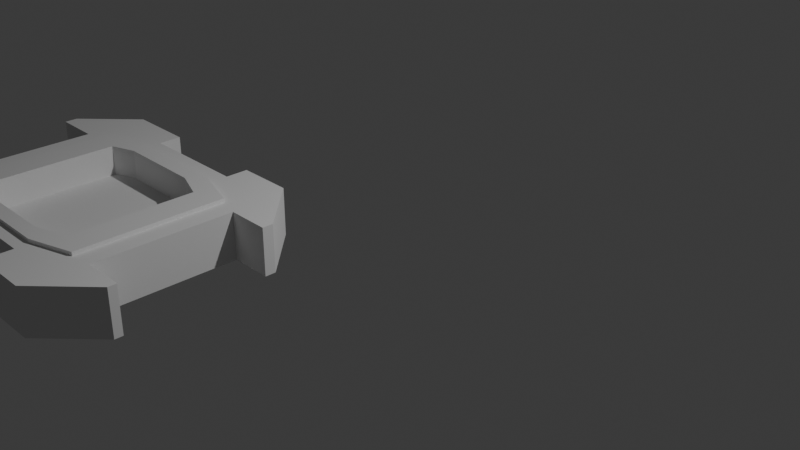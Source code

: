 # Source: watch.blend  (saved by Blender 4.0.36; exported with 4.5.12 LTS)
import bpy
from mathutils import Matrix  # noqa: F401  (used for matrix-valued properties, if any)

bpy.ops.wm.read_factory_settings(use_empty=True)
scene = bpy.context.scene
scene.name = 'Scene'

# ---- collections
col_collection = bpy.data.collections.new('Collection'); scene.collection.children.link(col_collection)

# ---- node groups
ng_auto_smooth = bpy.data.node_groups.new('Auto Smooth', 'GeometryNodeTree')
_s = ng_auto_smooth.interface.new_socket(name='Geometry', in_out='OUTPUT', socket_type='NodeSocketGeometry')
_s = ng_auto_smooth.interface.new_socket(name='Geometry', in_out='INPUT', socket_type='NodeSocketGeometry')
_s = ng_auto_smooth.interface.new_socket(name='Angle', in_out='INPUT', socket_type='NodeSocketFloat')
_s.subtype = 'ANGLE'
_s.min_value = 0.0
_s.max_value = 3.142
ng_auto_smooth.is_modifier = True
_N = ng_auto_smooth.nodes; _L = ng_auto_smooth.links
n0 = _N.new('NodeGroupOutput'); n0.name = 'Group Output'; n0.location = (480, -100)
n1 = _N.new('NodeGroupInput'); n1.name = 'Group Input'; n1.location = (-420, -300)
n2 = _N.new('NodeGroupInput'); n2.name = 'Group Input.001'; n2.location = (-60, -100)
n3 = _N.new('GeometryNodeSetShadeSmooth'); n3.name = 'Set Shade Smooth'; n3.location = (120, -100)
n3.domain = 'EDGE'
n4 = _N.new('GeometryNodeSetShadeSmooth'); n4.name = 'Set Shade Smooth.001'; n4.location = (300, -100)
n5 = _N.new('GeometryNodeInputMeshEdgeAngle'); n5.name = 'Edge Angle'; n5.location = (-420, -220)
n6 = _N.new('GeometryNodeInputEdgeSmooth'); n6.name = 'Is Edge Smooth'; n6.location = (-60, -160)
n7 = _N.new('GeometryNodeInputShadeSmooth'); n7.name = 'Is Face Smooth'; n7.location = (-240, -340)
n8 = _N.new('FunctionNodeBooleanMath'); n8.name = 'Boolean Math'; n8.location = (-60, -220)
n9 = _N.new('FunctionNodeCompare'); n9.name = 'Compare'; n9.location = (-240, -180)
n9.operation = 'LESS_EQUAL'
_L.new(n5.outputs[0], n9.inputs[0])
_L.new(n4.outputs[0], n0.inputs[0])
_L.new(n1.outputs[1], n9.inputs[1])
_L.new(n9.outputs[0], n8.inputs[0])
_L.new(n7.outputs[0], n8.inputs[1])
_L.new(n2.outputs[0], n3.inputs[0])
_L.new(n6.outputs[0], n3.inputs[1])
_L.new(n3.outputs[0], n4.inputs[0])
_L.new(n8.outputs[0], n3.inputs[2])
n0.is_active_output = True

# ---- world
world_world = bpy.data.worlds.new('World'); scene.world = world_world
world_world.use_nodes = True; world_world.node_tree.nodes.clear()
_N = world_world.node_tree.nodes; _L = world_world.node_tree.links
n0 = _N.new('ShaderNodeOutputWorld'); n0.name = 'World Output'; n0.location = (300, 300)
n1 = _N.new('ShaderNodeBackground'); n1.name = 'Background'; n1.location = (10, 300)
n1.inputs[0].default_value = (0.05088, 0.05088, 0.05088, 1.0)
_L.new(n1.outputs[0], n0.inputs[0])
n0.is_active_output = True
world_world.color = (0.05088, 0.05088, 0.05088)
world_world.use_sun_shadow = False
world_world.sun_shadow_jitter_overblur = 0.0

# ---- cameras
cam_camera = bpy.data.cameras.new('Camera')
cam_camera.clip_end = 100.0
cam_camera.ortho_scale = 7.314

# ---- lights
light_light = bpy.data.lights.new('Light', 'POINT')
light_light.transmission_factor = 0.0
light_light.use_soft_falloff = False
light_light.energy = 1000.0
light_light.shadow_soft_size = 0.1
light_light.shadow_maximum_resolution = 0.006
light_light.use_absolute_resolution = True

# ---- meshes
me_cube_003 = bpy.data.meshes.new('Cube.003')
me_cube_003.from_pydata([(1.0, -0.5516, 1.0), (1.0, 0.5184, 1.0), (-0.4021, 0.4882, -0.1089), (1.0, 0.5184, -1.0), (1.0, -0.5516, -1.0), (-0.2564, 0.5585, -0.1089), (0.7499, -0.5516, -1.0), (0.2646, 0.5585, -0.1089), (0.7499, -0.4446, -1.0), (0.7499, -0.3376, -1.0), (0.4515, 0.4683, -0.1089), (0.7499, -0.2306, -1.0), (0.7499, -0.1236, -1.0), (-0.4021, -0.4855, -0.1089), (0.7499, -0.0166, -1.0), (0.7499, 0.09039, -1.0), (-0.2183, -0.5742, -0.1089), (0.7499, 0.1974, -1.0), (0.7499, 0.5184, -1.0), (0.4515, -0.4819, -0.1089), (0.7499, 0.4114, -1.0), (0.2603, -0.5742, -0.1089), (0.8832, -0.5516, -1.0), (0.8832, 0.5184, -1.0), (0.7499, 0.3044, -1.0), (0.7499, -0.5516, 1.0), (0.7499, -0.4446, 1.0), (0.7499, -0.3376, 1.0), (0.7499, -0.2306, 1.0), (0.7499, -0.1236, 1.0), (0.7499, -0.0166, 1.0), (0.7499, 0.09039, 1.0), (0.7499, 0.1974, 1.0), (0.7499, 0.5184, 1.0), (0.8832, -0.5516, 1.0), (0.8832, 0.5184, 1.0), (0.7499, 0.3044, 1.0), (0.7499, 0.4114, 1.0), (-1.0, 0.5184, 1.0), (-1.0, -0.5516, 1.0), (-1.0, -0.5516, -1.0), (-1.0, 0.5184, -1.0), (-0.9878, -0.5516, -1.0), (-0.9878, 0.5184, -1.0), (-0.7211, -0.5516, -1.0), (-0.7211, -0.4446, -1.0), (-0.8544, -0.5516, -1.0), (-0.7211, -0.3376, -1.0), (-0.8544, 0.5184, -1.0), (-0.7211, 0.5184, -1.0), (-0.7211, 0.4114, -1.0), (-0.7211, 0.1974, -1.0), (-0.7211, 0.3044, -1.0), (-0.7211, -0.2306, -1.0), (-0.7211, -0.1236, -1.0), (-0.7211, -0.0166, -1.0), (-0.7211, 0.09039, -1.0), (-0.9878, -0.5516, 1.0), (-0.9878, 0.5184, 1.0), (-0.7211, -0.5516, 1.0), (-0.8544, -0.5516, 1.0), (-0.7211, -0.4446, 1.0), (-0.7211, -0.3376, 1.0), (-0.8544, 0.5184, 1.0), (-0.7211, 0.5184, 1.0), (-0.7211, 0.4114, 1.0), (-0.7211, 0.1974, 1.0), (-0.7211, 0.3044, 1.0), (-0.7211, -0.2306, 1.0), (-0.7211, -0.1236, 1.0), (-0.7211, -0.0166, 1.0), (-0.7211, 0.09039, 1.0), (0.3636, 1.0, 1.0), (-0.3031, 1.0, 1.0), (-0.3031, 1.0, -1.0), (0.3636, 1.0, -1.0), (-0.3031, 0.8263, -1.0), (-0.3031, 0.9333, -1.0), (-0.1697, 0.8263, -1.0), (-0.03639, 0.8263, -1.0), (0.3636, 0.8263, -1.0), (0.3636, 0.9333, -1.0), (0.2303, 0.8263, -1.0), (0.09694, 0.8263, -1.0), (-0.3031, 0.8263, 1.0), (-0.3031, 0.9333, 1.0), (-0.1697, 0.8263, 1.0), (-0.03639, 0.8263, 1.0), (0.3636, 0.9333, 1.0), (0.2303, 0.8263, 1.0), (0.09694, 0.8263, 1.0), (0.3636, 0.8263, 1.0), (-0.3031, -1.0, 1.0), (0.3636, -1.0, 1.0), (0.3636, -1.0, -1.0), (-0.3031, -1.0, -1.0), (-0.3031, -0.8975, -1.0), (-0.3031, -0.7905, -1.0), (-0.1697, -0.7905, -1.0), (0.09694, -0.7905, -1.0), (0.3636, -0.8975, -1.0), (-0.03639, -0.7905, -1.0), (0.3636, -0.7905, -1.0), (0.2303, -0.7905, -1.0), (-0.3031, -0.8975, 1.0), (-0.03639, -0.7905, 1.0), (0.2303, -0.7905, 1.0), (0.3636, -0.7905, 1.0), (0.3636, -0.8975, 1.0), (0.09694, -0.7905, 1.0), (-0.1697, -0.7905, 1.0), (-0.3031, -0.7905, 1.0), (-1.0, -0.6292, 1.0), (-1.0, -0.6292, -1.0), (-0.7159, -1.0, -1.0), (-0.7159, -1.0, 1.0), (-0.9502, -0.6943, -1.0), (-0.8976, -0.7628, -1.0), (-0.7401, -0.9685, -1.0), (-0.8451, -0.8314, -1.0), (-0.7926, -0.8999, -1.0), (-0.9502, -0.6943, 1.0), (-0.8976, -0.7628, 1.0), (-0.7401, -0.9685, 1.0), (-0.8451, -0.8314, 1.0), (-0.7926, -0.8999, 1.0), (0.6952, 1.0, -1.0), (0.6952, 1.0, 1.0), (1.0, 0.6021, 1.0), (1.0, 0.6021, -1.0), (0.9638, 0.6493, -1.0), (0.9113, 0.7179, -1.0), (0.7537, 0.9235, -1.0), (0.8588, 0.7864, -1.0), (0.8063, 0.855, -1.0), (0.7012, 0.9921, -1.0), (0.9638, 0.6493, 1.0), (0.9113, 0.7179, 1.0), (0.7537, 0.9235, 1.0), (0.8588, 0.7864, 1.0), (0.8063, 0.855, 1.0), (0.7012, 0.9921, 1.0), (-1.0, 0.617, -1.0), (-1.0, 0.617, 1.0), (-0.7066, 1.0, 1.0), (-0.7066, 1.0, -1.0), (-0.9905, 0.6294, -1.0), (-0.8942, 0.7551, -1.0), (-0.7978, 0.8809, -1.0), (-0.9905, 0.6294, 1.0), (-0.8942, 0.7551, 1.0), (-0.7978, 0.8809, 1.0), (1.0, -0.6164, -1.0), (1.0, -0.6164, 1.0), (0.7061, -1.0, 1.0), (0.7061, -1.0, -1.0), (0.9307, -0.7068, -1.0), (0.7381, -0.9583, -1.0), (0.8344, -0.8325, -1.0), (0.9307, -0.7068, 1.0), (0.7381, -0.9583, 1.0), (0.8344, -0.8325, 1.0), (-0.4021, -0.4855, 1.0), (0.4515, -0.4819, 1.0), (0.2646, 0.5585, 1.0), (0.4515, 0.4683, 1.0), (0.2603, -0.5742, 1.0), (0.2186, -0.5742, 1.0), (-0.2183, -0.5742, 1.0), (0.1134, -0.5742, 1.0), (-0.2564, 0.5585, 1.0), (-0.4021, 0.4882, 1.0)], [], [(41, 38, 143, 142), (112, 39, 40, 113), (75, 72, 127, 126), (144, 73, 74, 145), (152, 4, 0, 153), (1, 3, 129, 128), (95, 92, 115, 114), (93, 94, 155, 154), (40, 42, 46, 44, 45, 47, 53, 54, 55, 56, 51, 52, 50, 49, 48, 43, 41, 142, 146, 147, 148, 145, 74, 77, 76, 78, 79, 83, 82, 80, 81, 75, 126, 135, 132, 134, 133, 131, 130, 129, 3, 23, 18, 20, 24, 17, 15, 14, 12, 11, 9, 8, 6, 22, 4, 152, 156, 158, 157, 155, 94, 100, 102, 103, 99, 101, 98, 97, 96, 95, 114, 118, 120, 119, 117, 116, 113), (143, 38, 58, 63, 64, 65, 67, 66, 71, 70, 69, 68, 62, 61, 59, 60, 57, 39, 112, 121, 122, 124, 125, 123, 115, 92, 104, 111, 110, 105, 169, 168, 162, 171, 170, 164, 165, 163, 166, 167, 109, 106, 107, 108, 93, 154, 160, 161, 159, 153, 0, 34, 25, 26, 27, 28, 29, 30, 31, 32, 36, 37, 33, 35, 1, 128, 136, 137, 139, 140, 138, 141, 127, 72, 88, 91, 89, 90, 87, 86, 84, 85, 73, 144, 151, 150, 149), (169, 105, 109, 167), (25, 6, 8, 26), (22, 6, 25, 34), (4, 22, 34, 0), (26, 8, 9, 27), (27, 9, 11, 28), (28, 11, 12, 29), (29, 12, 14, 30), (30, 14, 15, 31), (31, 15, 17, 32), (32, 17, 24, 36), (36, 24, 20, 37), (37, 20, 18, 33), (33, 18, 23, 35), (3, 1, 35, 23), (39, 57, 42, 40), (46, 42, 57, 60), (44, 46, 60, 59), (45, 44, 59, 61), (47, 45, 61, 62), (53, 47, 62, 68), (54, 53, 68, 69), (55, 54, 69, 70), (56, 55, 70, 71), (51, 56, 71, 66), (52, 51, 66, 67), (50, 52, 67, 65), (38, 41, 43, 58), (58, 43, 48, 63), (49, 50, 65, 64), (63, 48, 49, 64), (84, 76, 77, 85), (78, 76, 84, 86), (79, 78, 86, 87), (83, 79, 87, 90), (82, 83, 90, 89), (80, 82, 89, 91), (81, 80, 91, 88), (74, 73, 85, 77), (75, 81, 88, 72), (92, 95, 96, 104), (93, 108, 100, 94), (104, 96, 97, 111), (111, 97, 98, 110), (110, 98, 101, 105), (105, 101, 99, 109), (109, 99, 103, 106), (102, 100, 108, 107), (106, 103, 102, 107), (115, 123, 118, 114), (120, 118, 123, 125), (119, 120, 125, 124), (117, 119, 124, 122), (116, 117, 122, 121), (113, 116, 121, 112), (128, 129, 130, 136), (136, 130, 131, 137), (137, 131, 133, 139), (139, 133, 134, 140), (140, 134, 132, 138), (135, 141, 138, 132), (126, 127, 141, 135), (142, 143, 149, 146), (147, 146, 149, 150), (148, 147, 150, 151), (145, 148, 151, 144), (154, 155, 157, 160), (160, 157, 158, 161), (161, 158, 156, 159), (152, 153, 159, 156), (162, 13, 2, 171), (170, 5, 7, 164), (10, 19, 163, 165), (167, 166, 21, 16, 168, 169), (5, 2, 13, 16, 21, 19, 10, 7), (171, 2, 5, 170), (164, 7, 10, 165), (16, 13, 162, 168), (19, 21, 166, 163)])
me_cube_003.polygons.foreach_set('use_smooth', [1, 1, 1, 1, 1, 1, 1, 1, 1, 1, 1, 1, 1, 1, 1, 1, 1, 1, 1, 1, 1, 1, 1, 1, 1, 1, 1, 1, 1, 1, 1, 1, 1, 1, 1, 1, 1, 1, 1, 1, 1, 1, 1, 1, 1, 1, 1, 1, 1, 1, 1, 1, 1, 1, 1, 1, 1, 1, 1, 1, 1, 1, 1, 1, 1, 1, 1, 1, 1, 1, 1, 1, 1, 1, 1, 1, 1, 1, 1, 1, 0, 0, 0, 0, 0, 0, 0, 0, 0])
me_cube_003.polygons.foreach_set('material_index', [0, 0, 0, 0, 0, 0, 0, 0, 0, 0, 0, 0, 0, 0, 0, 0, 0, 0, 0, 0, 0, 0, 0, 0, 0, 0, 0, 0, 0, 0, 0, 0, 0, 0, 0, 0, 0, 0, 0, 0, 0, 0, 0, 0, 0, 0, 0, 0, 0, 0, 0, 0, 0, 0, 0, 0, 0, 0, 0, 6039, 6039, 6039, 6039, 6039, 6039, 6039, 6039, 6039, 6039, 6039, 6039, 6039, 29871, 29871, 29871, 29871, 29871, 29871, 29871, 29871, 0, 0, 0, 0, 0, 7491, 7491, 7491, 7491])
_uv = me_cube_003.uv_layers.new(name='UVMap')
_uv.uv.foreach_set('vector', [0.375, 0.1898, 0.625, 0.1898, 0.625, 0.2021, 0.375, 0.2021, 0.625, 0.04635, 0.625, 0.05606, 0.375, 0.05606, 0.375, 0.04635, 0.375, 0.4205, 0.625, 0.4205, 0.625, 0.4619, 0.375, 0.4619, 0.625, 0.2867, 0.625, 0.3371, 0.375, 0.3371, 0.375, 0.2867, 0.375, 0.702, 0.375, 0.6939, 0.625, 0.6939, 0.625, 0.702, 0.625, 0.5602, 0.375, 0.5602, 0.375, 0.5497, 0.625, 0.5497, 0.375, 0.9129, 0.625, 0.9129, 0.625, 0.9645, 0.375, 0.9645, 0.625, 0.8295, 0.375, 0.8295, 0.375, 0.7867, 0.625, 0.7867, 0.125, 0.6939, 0.1265, 0.6939, 0.1432, 0.6939, 0.1599, 0.6939, 0.1599, 0.6806, 0.1599, 0.6672, 0.1599, 0.6538, 0.1599, 0.6404, 0.1599, 0.6271, 0.1599, 0.6137, 0.1599, 0.6003, 0.1599, 0.587, 0.1599, 0.5736, 0.1599, 0.5602, 0.1432, 0.5602, 0.1265, 0.5602, 0.125, 0.5602, 0.125, 0.5479, 0.1262, 0.5463, 0.1382, 0.5306, 0.1503, 0.5149, 0.1617, 0.5, 0.2121, 0.5, 0.2121, 0.5083, 0.2121, 0.5217, 0.2288, 0.5217, 0.2455, 0.5217, 0.2621, 0.5217, 0.2788, 0.5217, 0.2955, 0.5217, 0.2955, 0.5083, 0.2955, 0.5, 0.3369, 0.5, 0.3377, 0.501, 0.3442, 0.5096, 0.3508, 0.5181, 0.3573, 0.5267, 0.3639, 0.5353, 0.3705, 0.5438, 0.375, 0.5497, 0.375, 0.5602, 0.3604, 0.5602, 0.3437, 0.5602, 0.3437, 0.5736, 0.3437, 0.587, 0.3437, 0.6003, 0.3437, 0.6137, 0.3437, 0.6271, 0.3437, 0.6404, 0.3437, 0.6538, 0.3437, 0.6672, 0.3437, 0.6806, 0.3437, 0.6939, 0.3604, 0.6939, 0.375, 0.6939, 0.375, 0.702, 0.3663, 0.7134, 0.3543, 0.7291, 0.3423, 0.7448, 0.3383, 0.75, 0.2955, 0.75, 0.2955, 0.7372, 0.2955, 0.7238, 0.2788, 0.7238, 0.2621, 0.7238, 0.2455, 0.7238, 0.2288, 0.7238, 0.2121, 0.7238, 0.2121, 0.7372, 0.2121, 0.75, 0.1605, 0.75, 0.1575, 0.7461, 0.1509, 0.7375, 0.1444, 0.7289, 0.1378, 0.7204, 0.1312, 0.7118, 0.125, 0.7036, 0.875, 0.5479, 0.875, 0.5602, 0.8735, 0.5602, 0.8568, 0.5602, 0.8401, 0.5602, 0.8401, 0.5736, 0.8401, 0.587, 0.8401, 0.6003, 0.8401, 0.6137, 0.8401, 0.6271, 0.8401, 0.6404, 0.8401, 0.6538, 0.8401, 0.6672, 0.8401, 0.6806, 0.8401, 0.6939, 0.8568, 0.6939, 0.8735, 0.6939, 0.875, 0.6939, 0.875, 0.7036, 0.8688, 0.7118, 0.8622, 0.7204, 0.8556, 0.7289, 0.8491, 0.7375, 0.8425, 0.7461, 0.8395, 0.75, 0.7879, 0.75, 0.7879, 0.7372, 0.7879, 0.7238, 0.7712, 0.7238, 0.7545, 0.7238, 0.7358, 0.6968, 0.7773, 0.6968, 0.8003, 0.6857, 0.8003, 0.564, 0.7821, 0.5552, 0.7169, 0.5552, 0.6936, 0.5665, 0.6936, 0.6852, 0.7175, 0.6968, 0.7227, 0.6968, 0.7379, 0.7238, 0.7212, 0.7238, 0.7045, 0.7238, 0.7045, 0.7372, 0.7045, 0.75, 0.6617, 0.75, 0.6577, 0.7448, 0.6457, 0.7291, 0.6337, 0.7134, 0.625, 0.702, 0.625, 0.6939, 0.6396, 0.6939, 0.6563, 0.6939, 0.6563, 0.6806, 0.6563, 0.6672, 0.6563, 0.6538, 0.6563, 0.6404, 0.6563, 0.6271, 0.6563, 0.6137, 0.6563, 0.6003, 0.6563, 0.587, 0.6563, 0.5736, 0.6563, 0.5602, 0.6396, 0.5602, 0.625, 0.5602, 0.625, 0.5497, 0.6295, 0.5438, 0.6361, 0.5353, 0.6427, 0.5267, 0.6492, 0.5181, 0.6558, 0.5096, 0.6623, 0.501, 0.6631, 0.5, 0.7045, 0.5, 0.7045, 0.5083, 0.7045, 0.5217, 0.7212, 0.5217, 0.7379, 0.5217, 0.7545, 0.5217, 0.7712, 0.5217, 0.7879, 0.5217, 0.7879, 0.5083, 0.7879, 0.5, 0.8383, 0.5, 0.8497, 0.5149, 0.8618, 0.5306, 0.8738, 0.5463, 0.7358, 0.6968, 0.7545, 0.7238, 0.7379, 0.7238, 0.7227, 0.6968, 0.0, 0.0, 0.0, 0.0, 0.0, 0.1, 0.0, 0.1, 0.1, 0.0, 0.0, 0.0, 0.0, 0.0, 0.1, 0.0, 0.1876, 0.0, 0.1, 0.0, 0.1, 0.0, 0.1876, 0.0, 0.0, 0.1, 0.0, 0.1, 0.0, 0.2, 0.0, 0.2, 0.0, 0.2, 0.0, 0.2, 0.0, 0.3, 0.0, 0.3, 0.0, 0.3, 0.0, 0.3, 0.0, 0.4, 0.0, 0.4, 0.0, 0.4, 0.0, 0.4, 0.0, 0.5, 0.0, 0.5, 0.0, 0.5, 0.0, 0.5, 0.0, 0.6, 0.0, 0.6, 0.0, 0.6, 0.0, 0.6, 0.0, 0.7, 0.0, 0.7, 0.0, 0.7, 0.0, 0.7, 0.0, 0.8, 0.0, 0.8, 0.0, 0.8, 0.0, 0.8, 0.0, 0.9, 0.0, 0.9, 0.0, 0.9, 0.0, 0.9, 0.0, 1.0, 0.0, 1.0, 0.0, 1.0, 0.0, 1.0, 0.1, 1.0, 0.1, 1.0, 0.1876, 1.0, 0.1876, 1.0, 0.1, 1.0, 0.1, 1.0, 0.2908, 0.0, 0.3, 0.0, 0.3, 0.0, 0.2908, 0.0, 0.4, 0.0, 0.3, 0.0, 0.3, 0.0, 0.4, 0.0, 0.5, 0.0, 0.4, 0.0, 0.4, 0.0, 0.5, 0.0, 0.5, 0.1, 0.5, 0.0, 0.5, 0.0, 0.5, 0.1, 0.5, 0.2, 0.5, 0.1, 0.5, 0.1, 0.5, 0.2, 0.5, 0.3, 0.5, 0.2, 0.5, 0.2, 0.5, 0.3, 0.5, 0.4, 0.5, 0.3, 0.5, 0.3, 0.5, 0.4, 0.5, 0.5, 0.5, 0.4, 0.5, 0.4, 0.5, 0.5, 0.5, 0.6, 0.5, 0.5, 0.5, 0.5, 0.5, 0.6, 0.5, 0.7, 0.5, 0.6, 0.5, 0.6, 0.5, 0.7, 0.5, 0.8, 0.5, 0.7, 0.5, 0.7, 0.5, 0.8, 0.5, 0.9, 0.5, 0.8, 0.5, 0.8, 0.5, 0.9, 0.2908, 1.0, 0.2908, 1.0, 0.3, 1.0, 0.3, 1.0, 0.3, 1.0, 0.3, 1.0, 0.4, 1.0, 0.4, 1.0, 0.5, 1.0, 0.5, 0.9, 0.5, 0.9, 0.5, 1.0, 0.4, 1.0, 0.4, 1.0, 0.5, 1.0, 0.5, 1.0, 0.0, 0.0, 0.0, 0.0, 0.0, 0.1, 0.0, 0.1, 0.1, 0.0, 0.0, 0.0, 0.0, 0.0, 0.1, 0.0, 0.2, 0.0, 0.1, 0.0, 0.1, 0.0, 0.2, 0.0, 0.3, 0.0, 0.2, 0.0, 0.2, 0.0, 0.3, 0.0, 0.4, 0.0, 0.3, 0.0, 0.3, 0.0, 0.4, 0.0, 0.5, 0.0, 0.4, 0.0, 0.4, 0.0, 0.5, 0.0, 0.5, 0.1, 0.5, 0.0, 0.5, 0.0, 0.5, 0.1, 0.0, 0.1624, 0.0, 0.1624, 0.0, 0.1, 0.0, 0.1, 0.5, 0.1624, 0.5, 0.1, 0.5, 0.1, 0.5, 0.1624, 0.0, 0.8042, 0.0, 0.8042, 0.0, 0.9, 0.0, 0.9, 0.5, 0.8042, 0.5, 0.9, 0.5, 0.9, 0.5, 0.8042, 0.0, 0.9, 0.0, 0.9, 0.0, 1.0, 0.0, 1.0, 0.0, 1.0, 0.0, 1.0, 0.1, 1.0, 0.1, 1.0, 0.1, 1.0, 0.1, 1.0, 0.2, 1.0, 0.2, 1.0, 0.2, 1.0, 0.2, 1.0, 0.3, 1.0, 0.3, 1.0, 0.3, 1.0, 0.3, 1.0, 0.4, 1.0, 0.4, 1.0, 0.5, 1.0, 0.5, 0.9, 0.5, 0.9, 0.5, 1.0, 0.4, 1.0, 0.4, 1.0, 0.5, 1.0, 0.5, 1.0, 0.5, 0.254, 0.5, 0.3, 0.5, 0.3, 0.5, 0.254, 0.5, 0.4, 0.5, 0.3, 0.5, 0.3, 0.5, 0.4, 0.5, 0.5, 0.5, 0.4, 0.5, 0.4, 0.5, 0.5, 0.5, 0.6, 0.5, 0.5, 0.5, 0.5, 0.5, 0.6, 0.5, 0.7, 0.5, 0.6, 0.5, 0.6, 0.5, 0.7, 0.5, 0.7949, 0.5, 0.7, 0.5, 0.7, 0.5, 0.7949, 0.0, 0.2311, 0.0, 0.2311, 0.0, 0.3, 0.0, 0.3, 0.0, 0.3, 0.0, 0.3, 0.0, 0.4, 0.0, 0.4, 0.0, 0.4, 0.0, 0.4, 0.0, 0.5, 0.0, 0.5, 0.0, 0.5, 0.0, 0.5, 0.0, 0.6, 0.0, 0.6, 0.0, 0.6, 0.0, 0.6, 0.0, 0.7, 0.0, 0.7, 0.0, 0.8, 0.0, 0.8, 0.0, 0.7, 0.0, 0.7, 0.0, 0.8116, 0.0, 0.8116, 0.0, 0.8, 0.0, 0.8, 0.09013, 0.0, 0.09013, 0.0, 0.1, 0.0, 0.1, 0.0, 0.2, 0.0, 0.1, 0.0, 0.1, 0.0, 0.2, 0.0, 0.3, 0.0, 0.2, 0.0, 0.2, 0.0, 0.3, 0.0, 0.3948, 0.0, 0.3, 0.0, 0.3, 0.0, 0.3948, 0.0, 0.1668, 1.0, 0.1668, 1.0, 0.2, 1.0, 0.2, 1.0, 0.2, 1.0, 0.2, 1.0, 0.3, 1.0, 0.3, 1.0, 0.3, 1.0, 0.3, 1.0, 0.4, 1.0, 0.4, 1.0, 0.4719, 1.0, 0.4719, 1.0, 0.4, 1.0, 0.4, 1.0, 0.5483, 0.01959, 0.375, 0.01959, 0.375, 0.2345, 0.5483, 0.2345, 0.5483, 0.2927, 0.375, 0.2927, 0.375, 0.4453, 0.5483, 0.4453, 0.375, 0.5199, 0.375, 0.7296, 0.5483, 0.7296, 0.5483, 0.5199, 0.5483, 0.8182, 0.5483, 0.806, 0.375, 0.806, 0.375, 0.9462, 0.5483, 0.9462, 0.5483, 0.849, 0.1677, 0.5, 0.125, 0.5155, 0.125, 0.7304, 0.1788, 0.75, 0.319, 0.75, 0.375, 0.7296, 0.375, 0.5199, 0.3203, 0.5, 0.4949, 0.8789, 0.4429, 0.8789, 0.4429, 0.8335, 0.4949, 0.8335, 0.5117, 0.9679, 0.4597, 0.9679, 0.4597, 0.9096, 0.5117, 0.9096, 0.4028, 0.4238, 0.4028, 0.3665, 0.4547, 0.3665, 0.4547, 0.4238, 0.5345, 0.4175, 0.5345, 0.3579, 0.5865, 0.3579, 0.5865, 0.4175])
me_cube_003.update()
me_cube_004 = bpy.data.meshes.new('Cube.004')
me_cube_004.from_pydata([(-1.0, 0.8758, 1.0), (-0.6587, 1.0, 1.0), (0.5621, 1.0, 1.0), (1.0, 0.8406, 1.0), (-1.0, -0.8433, 1.0), (-0.5694, -1.0, 1.0), (1.0, -0.8369, 1.0), (0.552, -1.0, 1.0), (-1.0, 0.8758, 0.7811), (-1.0, -0.8433, 0.7811), (-0.6587, 1.0, 0.7811), (0.5621, 1.0, 0.7811), (1.0, 0.8406, 0.7811), (1.0, -0.8369, 0.7811), (-0.5694, -1.0, 0.7811), (0.552, -1.0, 0.7811), (0.7115, -0.6978, 1.0), (0.7115, 0.7009, 1.0), (0.3999, 0.8338, 1.0), (-0.4687, 0.8338, 1.0), (-0.4051, -0.8338, 1.0), (0.4304, -0.8178, 1.0), (0.3927, -0.8338, 1.0), (0.7115, 0.7009, 0.7811), (-0.4051, -0.8338, 0.7811), (0.3927, -0.8338, 0.7811), (0.7115, -0.6978, 0.7811), (0.4548, 0.8104, 0.7811), (0.3999, 0.8338, 0.7811), (-0.4687, 0.8338, 0.7811), (-0.4973, 0.8216, 1.0), (0.3927, -0.8338, 1.0), (-0.7115, 0.7302, 1.0), (-0.7115, -0.7031, 1.0), (-0.4051, -0.8338, 1.0), (-0.4687, 0.8338, 1.0), (-0.4185, 0.8338, 1.0), (0.3999, 0.8338, 1.0), (-0.4051, -0.8338, 0.7811), (-0.4731, -0.8048, 0.7811), (0.3927, -0.8338, 0.7811), (0.2638, -0.8338, 0.7811), (0.3999, 0.8338, 0.7811), (-0.7115, -0.7031, 0.7811), (-0.7115, 0.7302, 0.7811), (-0.4687, 0.8338, 0.7811), (0.3927, -0.8338, 0.7811), (0.276, -0.8338, 0.8131), (-0.4127, 0.8338, 0.9859)], [], [(4, 0, 8, 9), (1, 2, 11, 10), (12, 3, 6, 13), (15, 7, 5, 14), (30, 1, 0, 4, 5, 7, 21, 22, 31, 20, 34, 33, 32), (21, 7, 6, 3, 2, 1, 30, 35, 19, 36, 37, 18, 17, 16), (0, 1, 10, 8), (2, 3, 12, 11), (14, 5, 4, 9), (13, 6, 7, 15), (11, 12, 13, 15, 14, 39, 38, 24, 41, 40, 25, 26, 23, 27), (14, 9, 8, 10, 11, 27, 28, 42, 29, 45, 44, 43, 39), (42, 28, 18, 37), (36, 19, 48), (48, 19, 29, 42, 37, 36), (16, 17, 23, 26), (22, 25, 40, 46, 31), (41, 24, 20, 31, 46, 47), (40, 41, 47, 46), (27, 23, 17, 18, 28), (22, 21, 16, 26, 25), (44, 32, 33, 43), (35, 45, 29, 19), (24, 38, 34, 20), (45, 35, 30, 32, 44), (43, 33, 34, 38, 39)])
me_cube_004.polygons.foreach_set('use_smooth', [0, 0, 0, 0, 0, 0, 0, 0, 0, 0, 1, 1, 0, 0, 0, 0, 0, 0, 0, 0, 0, 0, 0, 0, 0, 0])
me_cube_004.polygons.foreach_set('material_index', [0, 0, 0, 0, 0, 0, 7491, 7491, 7491, 7491, 0, 0, 0, 0, 0, 0, 0, 0, 0, 7491, 7491, 0, 0, 0, 7491, 7491])
_uv = me_cube_004.uv_layers.new(name='UVMap')
_uv.uv.foreach_set('vector', [0.625, 0.01959, 0.625, 0.2345, 0.5976, 0.2345, 0.5976, 0.01959, 0.625, 0.2927, 0.625, 0.4453, 0.5976, 0.4453, 0.5976, 0.2927, 0.5976, 0.5199, 0.625, 0.5199, 0.625, 0.7296, 0.5976, 0.7296, 0.5976, 0.806, 0.625, 0.806, 0.625, 0.9462, 0.5976, 0.9462, 0.8122, 0.5223, 0.8323, 0.5, 0.875, 0.5155, 0.875, 0.7304, 0.8212, 0.75, 0.681, 0.75, 0.6962, 0.7272, 0.7009, 0.7292, 0.7009, 0.7292, 0.8006, 0.7292, 0.8006, 0.7292, 0.8389, 0.7129, 0.8389, 0.5337, 0.6962, 0.7272, 0.681, 0.75, 0.625, 0.7296, 0.625, 0.5199, 0.6797, 0.5, 0.8323, 0.5, 0.8122, 0.5223, 0.8086, 0.5208, 0.8086, 0.5208, 0.8023, 0.5208, 0.7, 0.5208, 0.7, 0.5208, 0.6611, 0.5374, 0.6611, 0.7122, 0.5179, 0.8789, 0.5179, 0.8335, 0.5097, 0.8335, 0.5097, 0.8789, 0.5347, 0.9679, 0.5347, 0.9096, 0.5265, 0.9096, 0.5265, 0.9679, 0.4695, 0.4238, 0.4778, 0.4238, 0.4778, 0.3665, 0.4695, 0.3665, 0.6013, 0.4175, 0.6095, 0.4175, 0.6095, 0.3579, 0.6013, 0.3579, 0.7048, 0.5411, 0.6719, 0.5546, 0.6719, 0.697, 0.7055, 0.7109, 0.7896, 0.7109, 0.7824, 0.6943, 0.7773, 0.6968, 0.7773, 0.6968, 0.7271, 0.6968, 0.7175, 0.6968, 0.7175, 0.6968, 0.6936, 0.6852, 0.6936, 0.5665, 0.7128, 0.5572, 0.7896, 0.7109, 0.8219, 0.6976, 0.8219, 0.5516, 0.7963, 0.5411, 0.7048, 0.5411, 0.7128, 0.5572, 0.7169, 0.5552, 0.7169, 0.5552, 0.7821, 0.5552, 0.7821, 0.5552, 0.8003, 0.564, 0.8003, 0.6857, 0.7824, 0.6943, 0.5695, 0.4453, 0.5695, 0.4453, 0.5955, 0.4453, 0.5955, 0.4453, 0.5955, 0.3015, 0.5955, 0.2927, 0.5938, 0.3025, 0.5938, 0.3025, 0.5955, 0.2927, 0.5695, 0.2927, 0.5695, 0.4453, 0.5955, 0.4453, 0.5955, 0.3015, 0.5955, 0.7296, 0.5955, 0.5199, 0.5695, 0.5199, 0.5695, 0.7296, 0.5955, 0.806, 0.5695, 0.806, 0.5695, 0.806, 0.5695, 0.806, 0.5955, 0.806, 0.5695, 0.8286, 0.5695, 0.9462, 0.5955, 0.9462, 0.5955, 0.806, 0.5695, 0.806, 0.5733, 0.8265, 0.5695, 0.806, 0.5695, 0.8286, 0.5733, 0.8265, 0.5695, 0.806, 0.5181, 0.9576, 0.5181, 0.9096, 0.5258, 0.9096, 0.5258, 0.9679, 0.5181, 0.9679, 0.6006, 0.3579, 0.6006, 0.3649, 0.6006, 0.4175, 0.5929, 0.4175, 0.5929, 0.3579, 0.5846, 0.2345, 0.6106, 0.2345, 0.6106, 0.01959, 0.5846, 0.01959, 0.6106, 0.2927, 0.5846, 0.2927, 0.5846, 0.2927, 0.6106, 0.2927, 0.5846, 0.9462, 0.5846, 0.9462, 0.6106, 0.9462, 0.6106, 0.9462, 0.5058, 0.8335, 0.5135, 0.8335, 0.5135, 0.8388, 0.5135, 0.8789, 0.5058, 0.8789, 0.4656, 0.3665, 0.4734, 0.3665, 0.4734, 0.4238, 0.4656, 0.4238, 0.4656, 0.4111])
me_cube_004.update()

# ---- objects
ob_light = bpy.data.objects.new('Light', light_light)
ob_camera = bpy.data.objects.new('Camera', cam_camera)
ob_cube = bpy.data.objects.new('Cube', me_cube_003)
ob_cube_001 = bpy.data.objects.new('Cube.001', me_cube_004)

# ---- transforms, parenting, visibility, modifiers, constraints
ob_light.location = (4.076, 1.005, 5.904)
ob_light.rotation_euler = (0.6503, 0.05522, 1.866)
ob_light.lock_rotations_4d = False
ob_light.empty_display_type = 'ARROWS'
ob_light.color = (0.0, 0.0, 0.0, 0.0)
ob_light.lineart.crease_threshold = 0.0
ob_camera.location = (7.359, -6.926, 4.958)
ob_camera.rotation_euler = (1.109, 0.0, 0.8149)
ob_camera.lock_rotations_4d = False
ob_camera.empty_display_type = 'ARROWS'
ob_camera.color = (0.0, 0.0, 0.0, 0.0)
ob_camera.display_type = 'WIRE'
ob_camera.lineart.crease_threshold = 0.0
ob_cube.location = (-1.762, -2.432, 0.2513)
ob_cube.scale = (1.801, 1.379, 0.25)
_m = ob_cube.modifiers.new('Auto Smooth', 'NODES')
_m.node_group = ng_auto_smooth
_gi = [s.identifier for s in ng_auto_smooth.interface.items_tree if s.item_type == 'SOCKET' and s.in_out == 'INPUT']
_m[_gi[1]] = 0.5236  # Angle
ob_cube_001.location = (-1.718, -2.442, 0.3532)
ob_cube_001.scale = (1.08, 0.937, 0.1896)

# ---- collection membership
col_collection.objects.link(ob_light)
col_collection.objects.link(ob_camera)
col_collection.objects.link(ob_cube)
col_collection.objects.link(ob_cube_001)

# ---- scene / render settings (as saved in the file)
scene.camera = ob_camera
scene.frame_start = 1; scene.frame_end = 250; scene.frame_set(36)
scene.render.engine = 'BLENDER_EEVEE_NEXT'
scene.cycles.sampling_pattern = 'TABULATED_SOBOL'
bpy.context.view_layer.update()

